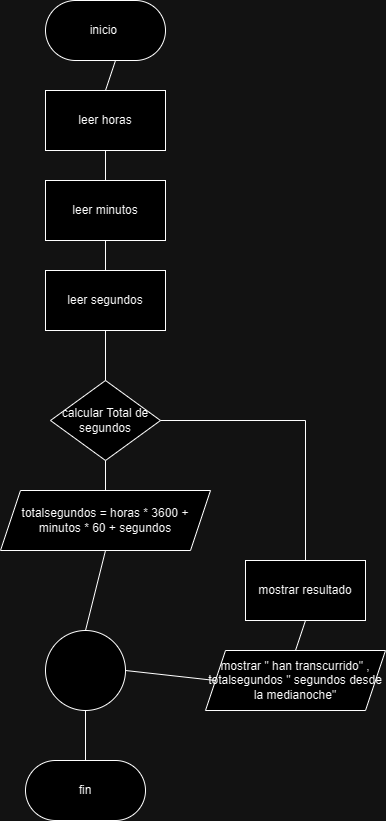

The diagram above was exported from draw.io. Its source (the exported page's mxGraphModel, read from the mxfile embedded in the PNG):
<mxGraphModel dx="389" dy="480" grid="1" gridSize="10" guides="1" tooltips="1" connect="1" arrows="1" fold="1" page="1" pageScale="1" pageWidth="827" pageHeight="1169" math="0" shadow="0">
  <root>
    <mxCell id="0" />
    <mxCell id="1" parent="0" />
    <mxCell id="X3SNZtogMqUH6q883yQI-1" value="inicio&amp;nbsp;" style="rounded=1;whiteSpace=wrap;html=1;arcSize=50;" vertex="1" parent="1">
      <mxGeometry x="140" y="40" width="120" height="60" as="geometry" />
    </mxCell>
    <mxCell id="X3SNZtogMqUH6q883yQI-2" value="leer horas" style="rounded=0;whiteSpace=wrap;html=1;" vertex="1" parent="1">
      <mxGeometry x="140" y="130" width="120" height="60" as="geometry" />
    </mxCell>
    <mxCell id="X3SNZtogMqUH6q883yQI-3" value="leer minutos" style="rounded=0;whiteSpace=wrap;html=1;" vertex="1" parent="1">
      <mxGeometry x="140" y="220" width="120" height="60" as="geometry" />
    </mxCell>
    <mxCell id="X3SNZtogMqUH6q883yQI-4" value="leer segundos" style="rounded=0;whiteSpace=wrap;html=1;" vertex="1" parent="1">
      <mxGeometry x="140" y="310" width="120" height="60" as="geometry" />
    </mxCell>
    <mxCell id="X3SNZtogMqUH6q883yQI-5" value="" style="endArrow=none;html=1;rounded=0;exitX=0.5;exitY=0;exitDx=0;exitDy=0;" edge="1" parent="1" source="X3SNZtogMqUH6q883yQI-2">
      <mxGeometry width="50" height="50" relative="1" as="geometry">
        <mxPoint x="160" y="150" as="sourcePoint" />
        <mxPoint x="210" y="100" as="targetPoint" />
      </mxGeometry>
    </mxCell>
    <mxCell id="X3SNZtogMqUH6q883yQI-6" value="" style="endArrow=none;html=1;rounded=0;exitX=0.5;exitY=0;exitDx=0;exitDy=0;" edge="1" parent="1" source="X3SNZtogMqUH6q883yQI-3">
      <mxGeometry width="50" height="50" relative="1" as="geometry">
        <mxPoint x="150" y="240" as="sourcePoint" />
        <mxPoint x="200" y="190" as="targetPoint" />
      </mxGeometry>
    </mxCell>
    <mxCell id="X3SNZtogMqUH6q883yQI-7" value="" style="endArrow=none;html=1;rounded=0;exitX=0.5;exitY=0;exitDx=0;exitDy=0;" edge="1" parent="1" source="X3SNZtogMqUH6q883yQI-4">
      <mxGeometry width="50" height="50" relative="1" as="geometry">
        <mxPoint x="150" y="330" as="sourcePoint" />
        <mxPoint x="200" y="280" as="targetPoint" />
      </mxGeometry>
    </mxCell>
    <mxCell id="X3SNZtogMqUH6q883yQI-8" value="calcular Total de segundos" style="rhombus;whiteSpace=wrap;html=1;" vertex="1" parent="1">
      <mxGeometry x="145" y="420" width="110" height="80" as="geometry" />
    </mxCell>
    <mxCell id="X3SNZtogMqUH6q883yQI-9" value="" style="endArrow=none;html=1;rounded=0;exitX=0.5;exitY=0;exitDx=0;exitDy=0;" edge="1" parent="1" source="X3SNZtogMqUH6q883yQI-8">
      <mxGeometry width="50" height="50" relative="1" as="geometry">
        <mxPoint x="150" y="420" as="sourcePoint" />
        <mxPoint x="200" y="370" as="targetPoint" />
      </mxGeometry>
    </mxCell>
    <mxCell id="X3SNZtogMqUH6q883yQI-10" value="totalsegundos = horas * 3600 + minutos * 60 + segundos" style="shape=parallelogram;perimeter=parallelogramPerimeter;whiteSpace=wrap;html=1;fixedSize=1;" vertex="1" parent="1">
      <mxGeometry x="95" y="530" width="210" height="60" as="geometry" />
    </mxCell>
    <mxCell id="X3SNZtogMqUH6q883yQI-11" value="" style="endArrow=none;html=1;rounded=0;exitX=0.5;exitY=0;exitDx=0;exitDy=0;" edge="1" parent="1" source="X3SNZtogMqUH6q883yQI-10">
      <mxGeometry width="50" height="50" relative="1" as="geometry">
        <mxPoint x="150" y="550" as="sourcePoint" />
        <mxPoint x="200" y="500" as="targetPoint" />
      </mxGeometry>
    </mxCell>
    <mxCell id="X3SNZtogMqUH6q883yQI-12" value="" style="endArrow=none;html=1;rounded=0;" edge="1" parent="1">
      <mxGeometry width="50" height="50" relative="1" as="geometry">
        <mxPoint x="255" y="460" as="sourcePoint" />
        <mxPoint x="400" y="600" as="targetPoint" />
        <Array as="points">
          <mxPoint x="400" y="460" />
          <mxPoint x="400" y="600" />
        </Array>
      </mxGeometry>
    </mxCell>
    <mxCell id="X3SNZtogMqUH6q883yQI-14" value="mostrar resultado" style="rounded=0;whiteSpace=wrap;html=1;" vertex="1" parent="1">
      <mxGeometry x="340" y="600" width="120" height="60" as="geometry" />
    </mxCell>
    <mxCell id="X3SNZtogMqUH6q883yQI-15" value="mostrar &quot; han transcurrido&quot; , totalsegundos &quot; segundos desde la medianoche&quot;" style="shape=parallelogram;perimeter=parallelogramPerimeter;whiteSpace=wrap;html=1;fixedSize=1;" vertex="1" parent="1">
      <mxGeometry x="300" y="690" width="180" height="60" as="geometry" />
    </mxCell>
    <mxCell id="X3SNZtogMqUH6q883yQI-16" value="" style="ellipse;whiteSpace=wrap;html=1;aspect=fixed;" vertex="1" parent="1">
      <mxGeometry x="140" y="670" width="80" height="80" as="geometry" />
    </mxCell>
    <mxCell id="X3SNZtogMqUH6q883yQI-17" value="" style="endArrow=none;html=1;rounded=0;exitX=0.5;exitY=0;exitDx=0;exitDy=0;" edge="1" parent="1" source="X3SNZtogMqUH6q883yQI-15">
      <mxGeometry width="50" height="50" relative="1" as="geometry">
        <mxPoint x="350" y="710" as="sourcePoint" />
        <mxPoint x="400" y="660" as="targetPoint" />
      </mxGeometry>
    </mxCell>
    <mxCell id="X3SNZtogMqUH6q883yQI-18" value="" style="endArrow=none;html=1;rounded=0;entryX=0.5;entryY=0;entryDx=0;entryDy=0;exitX=0.5;exitY=1;exitDx=0;exitDy=0;" edge="1" parent="1" source="X3SNZtogMqUH6q883yQI-10" target="X3SNZtogMqUH6q883yQI-16">
      <mxGeometry width="50" height="50" relative="1" as="geometry">
        <mxPoint x="230" y="600" as="sourcePoint" />
        <mxPoint x="280" y="550" as="targetPoint" />
      </mxGeometry>
    </mxCell>
    <mxCell id="X3SNZtogMqUH6q883yQI-19" value="" style="endArrow=none;html=1;rounded=0;exitX=1;exitY=0.5;exitDx=0;exitDy=0;" edge="1" parent="1" source="X3SNZtogMqUH6q883yQI-16">
      <mxGeometry width="50" height="50" relative="1" as="geometry">
        <mxPoint x="260" y="770" as="sourcePoint" />
        <mxPoint x="310" y="720" as="targetPoint" />
      </mxGeometry>
    </mxCell>
    <mxCell id="X3SNZtogMqUH6q883yQI-20" value="fin" style="rounded=1;whiteSpace=wrap;html=1;arcSize=50;" vertex="1" parent="1">
      <mxGeometry x="120" y="800" width="120" height="60" as="geometry" />
    </mxCell>
    <mxCell id="X3SNZtogMqUH6q883yQI-21" value="" style="endArrow=none;html=1;rounded=0;exitX=0.5;exitY=0;exitDx=0;exitDy=0;" edge="1" parent="1" source="X3SNZtogMqUH6q883yQI-20">
      <mxGeometry width="50" height="50" relative="1" as="geometry">
        <mxPoint x="130" y="800" as="sourcePoint" />
        <mxPoint x="180" y="750" as="targetPoint" />
      </mxGeometry>
    </mxCell>
  </root>
</mxGraphModel>